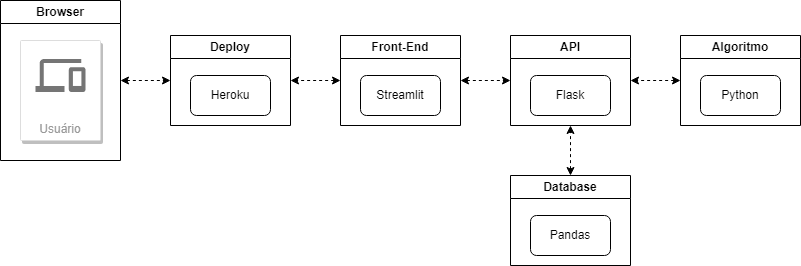

The diagram above was exported from draw.io. Its source (the exported page's mxGraphModel, read from the mxfile embedded in the PNG):
<mxGraphModel dx="1548" dy="593" grid="1" gridSize="10" guides="1" tooltips="1" connect="1" arrows="1" fold="1" page="1" pageScale="1" pageWidth="900" pageHeight="300" math="0" shadow="0">
  <root>
    <mxCell id="0" />
    <mxCell id="1" parent="0" />
    <mxCell id="DK8XgN9UwOCtO0vKtPjS-85" style="edgeStyle=orthogonalEdgeStyle;rounded=0;orthogonalLoop=1;jettySize=auto;html=1;entryX=0.5;entryY=1;entryDx=0;entryDy=0;startArrow=classic;startFill=1;dashed=1;" edge="1" parent="1" source="DK8XgN9UwOCtO0vKtPjS-62" target="DK8XgN9UwOCtO0vKtPjS-81">
      <mxGeometry relative="1" as="geometry" />
    </mxCell>
    <mxCell id="DK8XgN9UwOCtO0vKtPjS-62" value="Database" style="swimlane;whiteSpace=wrap;html=1;" vertex="1" parent="1">
      <mxGeometry x="550" y="493" width="120" height="90" as="geometry" />
    </mxCell>
    <mxCell id="DK8XgN9UwOCtO0vKtPjS-64" value="Pandas" style="rounded=1;whiteSpace=wrap;html=1;" vertex="1" parent="DK8XgN9UwOCtO0vKtPjS-62">
      <mxGeometry x="20" y="40" width="80" height="40" as="geometry" />
    </mxCell>
    <mxCell id="DK8XgN9UwOCtO0vKtPjS-84" style="edgeStyle=orthogonalEdgeStyle;rounded=0;orthogonalLoop=1;jettySize=auto;html=1;entryX=1;entryY=0.5;entryDx=0;entryDy=0;dashed=1;startArrow=classic;startFill=1;" edge="1" parent="1" source="DK8XgN9UwOCtO0vKtPjS-71" target="DK8XgN9UwOCtO0vKtPjS-81">
      <mxGeometry relative="1" as="geometry" />
    </mxCell>
    <mxCell id="DK8XgN9UwOCtO0vKtPjS-71" value="Algoritmo" style="swimlane;whiteSpace=wrap;html=1;" vertex="1" parent="1">
      <mxGeometry x="720" y="353" width="120" height="90" as="geometry" />
    </mxCell>
    <mxCell id="DK8XgN9UwOCtO0vKtPjS-72" value="Python" style="rounded=1;whiteSpace=wrap;html=1;" vertex="1" parent="DK8XgN9UwOCtO0vKtPjS-71">
      <mxGeometry x="20" y="40" width="80" height="40" as="geometry" />
    </mxCell>
    <mxCell id="DK8XgN9UwOCtO0vKtPjS-81" value="API" style="swimlane;whiteSpace=wrap;html=1;" vertex="1" parent="1">
      <mxGeometry x="550" y="353" width="120" height="90" as="geometry" />
    </mxCell>
    <mxCell id="DK8XgN9UwOCtO0vKtPjS-82" value="Flask" style="rounded=1;whiteSpace=wrap;html=1;" vertex="1" parent="DK8XgN9UwOCtO0vKtPjS-81">
      <mxGeometry x="20" y="40" width="80" height="40" as="geometry" />
    </mxCell>
    <mxCell id="DK8XgN9UwOCtO0vKtPjS-88" style="edgeStyle=orthogonalEdgeStyle;rounded=0;orthogonalLoop=1;jettySize=auto;html=1;entryX=0;entryY=0.5;entryDx=0;entryDy=0;dashed=1;startArrow=classic;startFill=1;" edge="1" parent="1" source="DK8XgN9UwOCtO0vKtPjS-86" target="DK8XgN9UwOCtO0vKtPjS-81">
      <mxGeometry relative="1" as="geometry" />
    </mxCell>
    <mxCell id="DK8XgN9UwOCtO0vKtPjS-97" style="edgeStyle=orthogonalEdgeStyle;rounded=0;orthogonalLoop=1;jettySize=auto;html=1;exitX=0;exitY=0.5;exitDx=0;exitDy=0;entryX=1;entryY=0.5;entryDx=0;entryDy=0;dashed=1;startArrow=classic;startFill=1;" edge="1" parent="1" source="DK8XgN9UwOCtO0vKtPjS-86" target="DK8XgN9UwOCtO0vKtPjS-95">
      <mxGeometry relative="1" as="geometry" />
    </mxCell>
    <mxCell id="DK8XgN9UwOCtO0vKtPjS-86" value="Front-End" style="swimlane;whiteSpace=wrap;html=1;" vertex="1" parent="1">
      <mxGeometry x="380" y="353" width="120" height="90" as="geometry" />
    </mxCell>
    <mxCell id="DK8XgN9UwOCtO0vKtPjS-87" value="Streamlit" style="rounded=1;whiteSpace=wrap;html=1;" vertex="1" parent="DK8XgN9UwOCtO0vKtPjS-86">
      <mxGeometry x="20" y="40" width="80" height="40" as="geometry" />
    </mxCell>
    <mxCell id="DK8XgN9UwOCtO0vKtPjS-98" style="edgeStyle=orthogonalEdgeStyle;rounded=0;orthogonalLoop=1;jettySize=auto;html=1;entryX=0;entryY=0.5;entryDx=0;entryDy=0;dashed=1;startArrow=classic;startFill=1;" edge="1" parent="1" source="DK8XgN9UwOCtO0vKtPjS-90" target="DK8XgN9UwOCtO0vKtPjS-95">
      <mxGeometry relative="1" as="geometry" />
    </mxCell>
    <mxCell id="DK8XgN9UwOCtO0vKtPjS-90" value="Browser" style="swimlane;whiteSpace=wrap;html=1;" vertex="1" parent="1">
      <mxGeometry x="40" y="318" width="120" height="160" as="geometry" />
    </mxCell>
    <mxCell id="DK8XgN9UwOCtO0vKtPjS-12" value="Usuário" style="strokeColor=#dddddd;shadow=1;strokeWidth=1;rounded=1;absoluteArcSize=1;arcSize=2;labelPosition=center;verticalLabelPosition=middle;align=center;verticalAlign=bottom;spacingLeft=0;fontColor=#999999;fontSize=12;whiteSpace=wrap;spacingBottom=2;html=1;" vertex="1" parent="DK8XgN9UwOCtO0vKtPjS-90">
      <mxGeometry x="20" y="40" width="80" height="100" as="geometry" />
    </mxCell>
    <mxCell id="DK8XgN9UwOCtO0vKtPjS-13" value="" style="sketch=0;dashed=0;connectable=0;html=1;fillColor=#757575;strokeColor=none;shape=mxgraph.gcp2.desktop_and_mobile;part=1;" vertex="1" parent="DK8XgN9UwOCtO0vKtPjS-12">
      <mxGeometry x="0.5" width="50" height="33" relative="1" as="geometry">
        <mxPoint x="-25" y="18.5" as="offset" />
      </mxGeometry>
    </mxCell>
    <mxCell id="DK8XgN9UwOCtO0vKtPjS-95" value="Deploy" style="swimlane;whiteSpace=wrap;html=1;" vertex="1" parent="1">
      <mxGeometry x="210" y="353" width="120" height="90" as="geometry" />
    </mxCell>
    <mxCell id="DK8XgN9UwOCtO0vKtPjS-96" value="Heroku" style="rounded=1;whiteSpace=wrap;html=1;" vertex="1" parent="DK8XgN9UwOCtO0vKtPjS-95">
      <mxGeometry x="20" y="40" width="80" height="40" as="geometry" />
    </mxCell>
  </root>
</mxGraphModel>